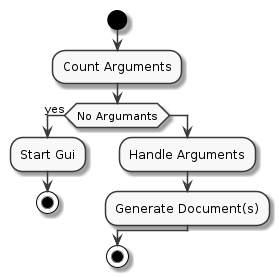

The diagram above was rendered by PlantUML. Its source (embedded in the PNG):
@startuml Main
skinparam monochrome true
start
:Count Arguments;
if (No Argumants) then (yes)
	:Start Gui;
	stop
else
	:Handle Arguments;
	:Generate Document(s);
endif
stop
@enduml